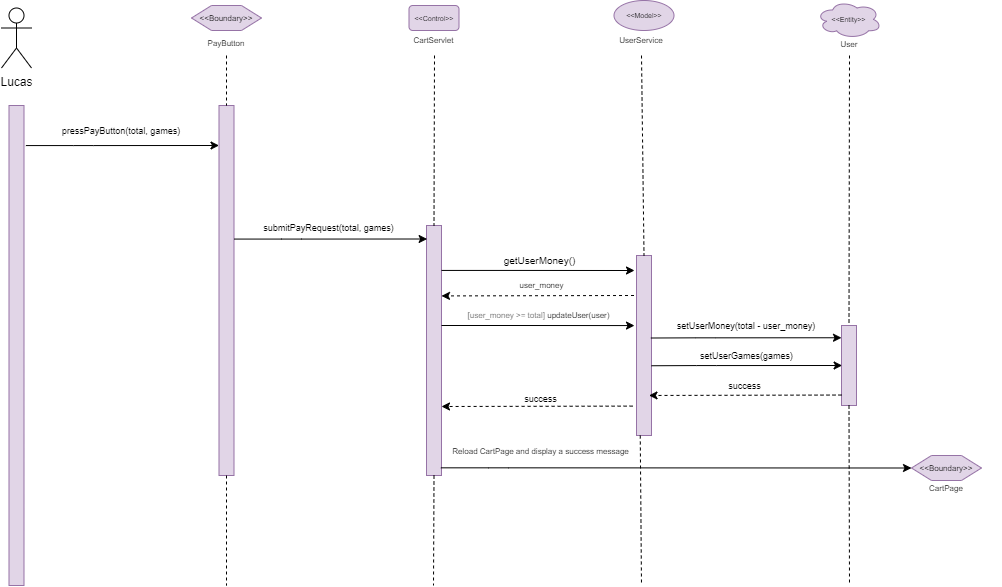

The diagram above was exported from draw.io. Its source (the exported page's mxGraphModel, read from the mxfile embedded in the PNG):
<mxGraphModel dx="1178" dy="675" grid="1" gridSize="10" guides="1" tooltips="1" connect="1" arrows="1" fold="1" page="1" pageScale="1" pageWidth="827" pageHeight="1169" math="0" shadow="0">
  <root>
    <mxCell id="0" />
    <mxCell id="1" parent="0" />
    <mxCell id="YSWSATCDvpHB1jUYzoDS-1" value="Lucas" style="shape=umlActor;verticalLabelPosition=bottom;verticalAlign=top;html=1;outlineConnect=0;" parent="1" vertex="1">
      <mxGeometry x="120" y="142.5" width="30" height="60" as="geometry" />
    </mxCell>
    <mxCell id="YSWSATCDvpHB1jUYzoDS-2" value="" style="rounded=0;whiteSpace=wrap;html=1;fillColor=#e1d5e7;strokeColor=#9673a6;" parent="1" vertex="1">
      <mxGeometry x="127.5" y="240" width="15" height="480" as="geometry" />
    </mxCell>
    <mxCell id="YSWSATCDvpHB1jUYzoDS-3" value="" style="rounded=0;whiteSpace=wrap;html=1;fillColor=#e1d5e7;strokeColor=#9673a6;" parent="1" vertex="1">
      <mxGeometry x="337.5" y="240" width="15" height="370" as="geometry" />
    </mxCell>
    <mxCell id="YSWSATCDvpHB1jUYzoDS-4" value="" style="endArrow=none;dashed=1;html=1;rounded=0;fontSize=8;entryX=0.5;entryY=0;entryDx=0;entryDy=0;exitX=0.5;exitY=1;exitDx=0;exitDy=0;" parent="1" target="YSWSATCDvpHB1jUYzoDS-3" edge="1">
      <mxGeometry width="50" height="50" relative="1" as="geometry">
        <mxPoint x="345" y="190" as="sourcePoint" />
        <mxPoint x="367.5" y="250" as="targetPoint" />
      </mxGeometry>
    </mxCell>
    <mxCell id="YSWSATCDvpHB1jUYzoDS-5" value="&amp;lt;&amp;lt;Boundary&amp;gt;&amp;gt;" style="shape=hexagon;perimeter=hexagonPerimeter2;whiteSpace=wrap;html=1;fixedSize=1;fontSize=8;fillColor=#e1d5e7;strokeColor=#9673a6;" parent="1" vertex="1">
      <mxGeometry x="310" y="140" width="70" height="25" as="geometry" />
    </mxCell>
    <mxCell id="YSWSATCDvpHB1jUYzoDS-6" value="&lt;div&gt;PayButton&lt;/div&gt;" style="text;html=1;strokeColor=none;fillColor=none;align=center;verticalAlign=middle;whiteSpace=wrap;rounded=0;fontSize=8;" parent="1" vertex="1">
      <mxGeometry x="330" y="170" width="30" height="15" as="geometry" />
    </mxCell>
    <mxCell id="YSWSATCDvpHB1jUYzoDS-7" value="pressPayButton(total, games)" style="text;html=1;strokeColor=none;fillColor=none;align=center;verticalAlign=middle;whiteSpace=wrap;rounded=0;fontSize=9;" parent="1" vertex="1">
      <mxGeometry x="150" y="250" width="180" height="30" as="geometry" />
    </mxCell>
    <mxCell id="YSWSATCDvpHB1jUYzoDS-8" value="&amp;lt;&amp;lt;Control&amp;gt;&amp;gt;" style="rounded=1;whiteSpace=wrap;html=1;fontSize=7;fillColor=#e1d5e7;strokeColor=#9673a6;" parent="1" vertex="1">
      <mxGeometry x="527.5" y="140" width="50" height="25" as="geometry" />
    </mxCell>
    <mxCell id="YSWSATCDvpHB1jUYzoDS-9" value="CartServlet" style="text;html=1;strokeColor=none;fillColor=none;align=center;verticalAlign=middle;whiteSpace=wrap;rounded=0;fontSize=8;" parent="1" vertex="1">
      <mxGeometry x="493.13" y="167.5" width="118.75" height="15" as="geometry" />
    </mxCell>
    <mxCell id="YSWSATCDvpHB1jUYzoDS-10" value="" style="rounded=0;whiteSpace=wrap;html=1;fillColor=#e1d5e7;strokeColor=#9673a6;" parent="1" vertex="1">
      <mxGeometry x="545" y="360" width="15" height="250" as="geometry" />
    </mxCell>
    <mxCell id="YSWSATCDvpHB1jUYzoDS-11" value="" style="endArrow=none;dashed=1;html=1;rounded=0;fontSize=8;entryX=0.5;entryY=0;entryDx=0;entryDy=0;" parent="1" target="YSWSATCDvpHB1jUYzoDS-10" edge="1">
      <mxGeometry width="50" height="50" relative="1" as="geometry">
        <mxPoint x="553" y="190" as="sourcePoint" />
        <mxPoint x="597.5" y="263.5" as="targetPoint" />
      </mxGeometry>
    </mxCell>
    <mxCell id="YSWSATCDvpHB1jUYzoDS-12" value="&amp;lt;&amp;lt;Model&amp;gt;&amp;gt;" style="ellipse;whiteSpace=wrap;html=1;fontSize=7;fillColor=#e1d5e7;strokeColor=#9673a6;" parent="1" vertex="1">
      <mxGeometry x="732.5" y="135" width="60" height="30" as="geometry" />
    </mxCell>
    <mxCell id="YSWSATCDvpHB1jUYzoDS-14" value="" style="rounded=0;whiteSpace=wrap;html=1;fillColor=#e1d5e7;strokeColor=#9673a6;" parent="1" vertex="1">
      <mxGeometry x="755" y="390" width="15" height="180" as="geometry" />
    </mxCell>
    <mxCell id="YSWSATCDvpHB1jUYzoDS-15" value="" style="endArrow=none;dashed=1;html=1;rounded=0;fontSize=8;entryX=0.5;entryY=0;entryDx=0;entryDy=0;" parent="1" target="YSWSATCDvpHB1jUYzoDS-14" edge="1">
      <mxGeometry width="50" height="50" relative="1" as="geometry">
        <mxPoint x="760" y="190" as="sourcePoint" />
        <mxPoint x="782.5" y="288.5" as="targetPoint" />
      </mxGeometry>
    </mxCell>
    <mxCell id="YSWSATCDvpHB1jUYzoDS-16" value="UserService" style="text;html=1;strokeColor=none;fillColor=none;align=center;verticalAlign=middle;whiteSpace=wrap;rounded=0;fontSize=8;" parent="1" vertex="1">
      <mxGeometry x="745" y="167.5" width="30" height="15" as="geometry" />
    </mxCell>
    <mxCell id="YSWSATCDvpHB1jUYzoDS-17" value="setUserMoney(total - user_money)" style="text;html=1;strokeColor=none;fillColor=none;align=center;verticalAlign=middle;whiteSpace=wrap;rounded=0;fontSize=9;" parent="1" vertex="1">
      <mxGeometry x="770" y="450" width="190" height="20" as="geometry" />
    </mxCell>
    <mxCell id="YSWSATCDvpHB1jUYzoDS-18" value="&amp;lt;&amp;lt;Entity&amp;gt;&amp;gt;" style="ellipse;shape=cloud;whiteSpace=wrap;html=1;fontSize=7;fillColor=#e1d5e7;strokeColor=#9673a6;" parent="1" vertex="1">
      <mxGeometry x="935" y="135.00000000000003" width="65" height="37.82" as="geometry" />
    </mxCell>
    <mxCell id="YSWSATCDvpHB1jUYzoDS-19" value="" style="rounded=0;whiteSpace=wrap;html=1;fillColor=#e1d5e7;strokeColor=#9673a6;" parent="1" vertex="1">
      <mxGeometry x="960" y="460" width="15" height="80" as="geometry" />
    </mxCell>
    <mxCell id="YSWSATCDvpHB1jUYzoDS-20" value="" style="endArrow=none;dashed=1;html=1;rounded=0;fontSize=8;entryX=0.5;entryY=0;entryDx=0;entryDy=0;" parent="1" target="YSWSATCDvpHB1jUYzoDS-19" edge="1">
      <mxGeometry width="50" height="50" relative="1" as="geometry">
        <mxPoint x="968" y="190" as="sourcePoint" />
        <mxPoint x="894.6599999999999" y="381.25" as="targetPoint" />
      </mxGeometry>
    </mxCell>
    <mxCell id="YSWSATCDvpHB1jUYzoDS-21" value="&lt;font style=&quot;font-size: 9px&quot;&gt;success&lt;/font&gt;" style="text;html=1;strokeColor=none;fillColor=none;align=center;verticalAlign=middle;rounded=0;fontSize=9;" parent="1" vertex="1">
      <mxGeometry x="770" y="510" width="185" height="20" as="geometry" />
    </mxCell>
    <mxCell id="YSWSATCDvpHB1jUYzoDS-22" value="" style="endArrow=classic;html=1;rounded=0;dashed=1;fontSize=7;entryX=1;entryY=0.333;entryDx=0;entryDy=0;entryPerimeter=0;" parent="1" edge="1">
      <mxGeometry width="50" height="50" relative="1" as="geometry">
        <mxPoint x="960" y="529.54" as="sourcePoint" />
        <mxPoint x="767.5" y="529.96" as="targetPoint" />
      </mxGeometry>
    </mxCell>
    <mxCell id="YSWSATCDvpHB1jUYzoDS-23" value="" style="endArrow=none;dashed=1;html=1;rounded=0;fontSize=8;exitX=0.5;exitY=1;exitDx=0;exitDy=0;" parent="1" source="YSWSATCDvpHB1jUYzoDS-19" edge="1">
      <mxGeometry width="50" height="50" relative="1" as="geometry">
        <mxPoint x="894.9899999999998" y="596.25" as="sourcePoint" />
        <mxPoint x="968" y="720" as="targetPoint" />
      </mxGeometry>
    </mxCell>
    <mxCell id="YSWSATCDvpHB1jUYzoDS-26" value="" style="endArrow=none;dashed=1;html=1;rounded=0;fontSize=8;exitX=0.5;exitY=1;exitDx=0;exitDy=0;" parent="1" source="YSWSATCDvpHB1jUYzoDS-3" edge="1">
      <mxGeometry width="50" height="50" relative="1" as="geometry">
        <mxPoint x="345" y="620" as="sourcePoint" />
        <mxPoint x="345" y="720" as="targetPoint" />
        <Array as="points" />
      </mxGeometry>
    </mxCell>
    <mxCell id="YSWSATCDvpHB1jUYzoDS-28" value="User" style="text;html=1;strokeColor=none;fillColor=none;align=center;verticalAlign=middle;whiteSpace=wrap;rounded=0;fontSize=8;" parent="1" vertex="1">
      <mxGeometry x="952.5" y="171.41" width="30" height="15" as="geometry" />
    </mxCell>
    <mxCell id="YSWSATCDvpHB1jUYzoDS-29" value="" style="endArrow=classic;html=1;rounded=0;exitX=1;exitY=0;exitDx=0;exitDy=0;entryX=-0.125;entryY=0.121;entryDx=0;entryDy=0;entryPerimeter=0;" parent="1" edge="1">
      <mxGeometry width="50" height="50" relative="1" as="geometry">
        <mxPoint x="144.38" y="280.06999999999994" as="sourcePoint" />
        <mxPoint x="337.505" y="280" as="targetPoint" />
        <Array as="points">
          <mxPoint x="191.88" y="280.07000000000005" />
          <mxPoint x="211.88" y="280.07000000000005" />
        </Array>
      </mxGeometry>
    </mxCell>
    <mxCell id="YSWSATCDvpHB1jUYzoDS-30" value="" style="endArrow=classic;html=1;rounded=0;exitX=1;exitY=0;exitDx=0;exitDy=0;entryX=-0.125;entryY=0.121;entryDx=0;entryDy=0;entryPerimeter=0;" parent="1" edge="1">
      <mxGeometry width="50" height="50" relative="1" as="geometry">
        <mxPoint x="352.5" y="373.57000000000016" as="sourcePoint" />
        <mxPoint x="545.625" y="373.5000000000002" as="targetPoint" />
        <Array as="points">
          <mxPoint x="400" y="373.57000000000005" />
          <mxPoint x="420" y="373.57000000000005" />
        </Array>
      </mxGeometry>
    </mxCell>
    <mxCell id="YSWSATCDvpHB1jUYzoDS-31" value="&lt;div style=&quot;font-size: 9px&quot;&gt;&lt;font style=&quot;font-size: 9px&quot;&gt;submitPayRequest(total, games)&lt;/font&gt;&lt;/div&gt;" style="text;html=1;strokeColor=none;fillColor=none;align=center;verticalAlign=middle;whiteSpace=wrap;rounded=0;fontSize=9;" parent="1" vertex="1">
      <mxGeometry x="350" y="350" width="195" height="23.5" as="geometry" />
    </mxCell>
    <mxCell id="YSWSATCDvpHB1jUYzoDS-34" value="" style="endArrow=classic;html=1;rounded=0;exitX=1;exitY=0;exitDx=0;exitDy=0;" parent="1" edge="1">
      <mxGeometry width="50" height="50" relative="1" as="geometry">
        <mxPoint x="560" y="404.9300000000005" as="sourcePoint" />
        <mxPoint x="753" y="405" as="targetPoint" />
        <Array as="points">
          <mxPoint x="607.5" y="404.93000000000006" />
          <mxPoint x="627.5" y="404.93000000000006" />
        </Array>
      </mxGeometry>
    </mxCell>
    <mxCell id="YSWSATCDvpHB1jUYzoDS-38" value="&lt;font style=&quot;font-size: 9px&quot;&gt;success&lt;/font&gt;" style="text;html=1;strokeColor=none;fillColor=none;align=center;verticalAlign=middle;whiteSpace=wrap;rounded=0;fontSize=8;" parent="1" vertex="1">
      <mxGeometry x="562.25" y="520" width="195" height="26.5" as="geometry" />
    </mxCell>
    <mxCell id="YSWSATCDvpHB1jUYzoDS-41" value="" style="endArrow=classic;html=1;rounded=0;dashed=1;fontSize=7;exitX=0.073;exitY=0.293;exitDx=0;exitDy=0;exitPerimeter=0;" parent="1" edge="1">
      <mxGeometry width="50" height="50" relative="1" as="geometry">
        <mxPoint x="751.0950000000003" y="540.605" as="sourcePoint" />
        <mxPoint x="560" y="541" as="targetPoint" />
      </mxGeometry>
    </mxCell>
    <mxCell id="YSWSATCDvpHB1jUYzoDS-42" value="getUserMoney()" style="text;html=1;strokeColor=none;fillColor=none;align=center;verticalAlign=middle;whiteSpace=wrap;rounded=0;fontSize=10;" parent="1" vertex="1">
      <mxGeometry x="562.25" y="390" width="192.5" height="10" as="geometry" />
    </mxCell>
    <mxCell id="YSWSATCDvpHB1jUYzoDS-44" value="" style="endArrow=classic;html=1;rounded=0;entryX=-0.125;entryY=0.121;entryDx=0;entryDy=0;entryPerimeter=0;" parent="1" edge="1">
      <mxGeometry width="50" height="50" relative="1" as="geometry">
        <mxPoint x="769.38" y="472.51" as="sourcePoint" />
        <mxPoint x="960.005" y="472.26" as="targetPoint" />
        <Array as="points">
          <mxPoint x="814.38" y="472.33000000000004" />
          <mxPoint x="834.38" y="472.33000000000004" />
        </Array>
      </mxGeometry>
    </mxCell>
    <mxCell id="YSWSATCDvpHB1jUYzoDS-51" value="" style="endArrow=none;dashed=1;html=1;rounded=0;fontSize=8;exitX=0.25;exitY=1;exitDx=0;exitDy=0;" parent="1" edge="1" source="YSWSATCDvpHB1jUYzoDS-14">
      <mxGeometry width="50" height="50" relative="1" as="geometry">
        <mxPoint x="759.75" y="553.5" as="sourcePoint" />
        <mxPoint x="760" y="720" as="targetPoint" />
      </mxGeometry>
    </mxCell>
    <mxCell id="YSWSATCDvpHB1jUYzoDS-52" value="" style="endArrow=none;dashed=1;html=1;rounded=0;fontSize=8;exitX=0.5;exitY=1;exitDx=0;exitDy=0;" parent="1" source="YSWSATCDvpHB1jUYzoDS-10" edge="1">
      <mxGeometry width="50" height="50" relative="1" as="geometry">
        <mxPoint x="552" y="620" as="sourcePoint" />
        <mxPoint x="552" y="720" as="targetPoint" />
      </mxGeometry>
    </mxCell>
    <mxCell id="1Dftn5dTaNEUlLf8cbUL-2" value="&amp;lt;&amp;lt;Boundary&amp;gt;&amp;gt;" style="shape=hexagon;perimeter=hexagonPerimeter2;whiteSpace=wrap;html=1;fixedSize=1;fontSize=8;fillColor=#e1d5e7;strokeColor=#9673a6;" vertex="1" parent="1">
      <mxGeometry x="1030" y="590" width="70" height="25" as="geometry" />
    </mxCell>
    <mxCell id="1Dftn5dTaNEUlLf8cbUL-3" value="CartPage" style="text;html=1;strokeColor=none;fillColor=none;align=center;verticalAlign=middle;whiteSpace=wrap;rounded=0;fontSize=8;fontColor=#000000;" vertex="1" parent="1">
      <mxGeometry x="1010" y="615" width="110" height="15" as="geometry" />
    </mxCell>
    <mxCell id="1Dftn5dTaNEUlLf8cbUL-8" value="" style="endArrow=classic;html=1;rounded=0;exitX=1;exitY=0;exitDx=0;exitDy=0;entryX=0;entryY=0.5;entryDx=0;entryDy=0;" edge="1" parent="1" target="1Dftn5dTaNEUlLf8cbUL-2">
      <mxGeometry width="50" height="50" relative="1" as="geometry">
        <mxPoint x="559.38" y="602.3300000000005" as="sourcePoint" />
        <mxPoint x="752.505" y="602.2600000000001" as="targetPoint" />
        <Array as="points">
          <mxPoint x="606.88" y="602.33" />
          <mxPoint x="626.88" y="602.33" />
        </Array>
      </mxGeometry>
    </mxCell>
    <mxCell id="1Dftn5dTaNEUlLf8cbUL-15" value="" style="endArrow=classic;html=1;rounded=0;exitX=1;exitY=0;exitDx=0;exitDy=0;" edge="1" parent="1">
      <mxGeometry width="50" height="50" relative="1" as="geometry">
        <mxPoint x="560" y="460.0000000000005" as="sourcePoint" />
        <mxPoint x="753" y="460.07" as="targetPoint" />
        <Array as="points">
          <mxPoint x="607.5" y="460.00000000000006" />
          <mxPoint x="627.5" y="460.00000000000006" />
        </Array>
      </mxGeometry>
    </mxCell>
    <mxCell id="1Dftn5dTaNEUlLf8cbUL-17" value="" style="endArrow=classic;html=1;rounded=0;dashed=1;fontSize=7;entryX=1;entryY=0.333;entryDx=0;entryDy=0;entryPerimeter=0;" edge="1" parent="1">
      <mxGeometry width="50" height="50" relative="1" as="geometry">
        <mxPoint x="752.5" y="429.99999999999994" as="sourcePoint" />
        <mxPoint x="560" y="430.42" as="targetPoint" />
      </mxGeometry>
    </mxCell>
    <mxCell id="1Dftn5dTaNEUlLf8cbUL-18" value="user_money" style="text;html=1;align=center;verticalAlign=middle;resizable=0;points=[];autosize=1;strokeColor=none;fillColor=none;fontSize=8;fontColor=#000000;" vertex="1" parent="1">
      <mxGeometry x="629.75" y="410" width="60" height="20" as="geometry" />
    </mxCell>
    <mxCell id="1Dftn5dTaNEUlLf8cbUL-20" value="&lt;font color=&quot;#7a7a7a&quot;&gt;[user_money &amp;gt;= total]&lt;/font&gt; updateUser(user)" style="text;html=1;align=center;verticalAlign=middle;resizable=0;points=[];autosize=1;strokeColor=none;fillColor=none;fontSize=8;fontColor=#000000;" vertex="1" parent="1">
      <mxGeometry x="577.25" y="440" width="160" height="20" as="geometry" />
    </mxCell>
    <mxCell id="1Dftn5dTaNEUlLf8cbUL-21" value="" style="endArrow=classic;html=1;rounded=0;entryX=-0.125;entryY=0.121;entryDx=0;entryDy=0;entryPerimeter=0;" edge="1" parent="1">
      <mxGeometry width="50" height="50" relative="1" as="geometry">
        <mxPoint x="770.0000000000001" y="500.25" as="sourcePoint" />
        <mxPoint x="960.6250000000001" y="500" as="targetPoint" />
        <Array as="points">
          <mxPoint x="815" y="500.07000000000005" />
          <mxPoint x="835" y="500.07000000000005" />
        </Array>
      </mxGeometry>
    </mxCell>
    <mxCell id="1Dftn5dTaNEUlLf8cbUL-22" value="setUserGames(games)" style="text;html=1;align=center;verticalAlign=middle;resizable=0;points=[];autosize=1;strokeColor=none;fillColor=none;fontSize=9;fontColor=#000000;" vertex="1" parent="1">
      <mxGeometry x="810" y="480" width="110" height="20" as="geometry" />
    </mxCell>
    <mxCell id="1Dftn5dTaNEUlLf8cbUL-23" value="&lt;font style=&quot;font-size: 8px&quot;&gt;Reload CartPage and display a success message&lt;/font&gt;" style="text;html=1;align=center;verticalAlign=middle;resizable=0;points=[];autosize=1;strokeColor=none;fillColor=none;fontSize=9;fontColor=#000000;" vertex="1" parent="1">
      <mxGeometry x="563.5" y="575" width="190" height="20" as="geometry" />
    </mxCell>
  </root>
</mxGraphModel>